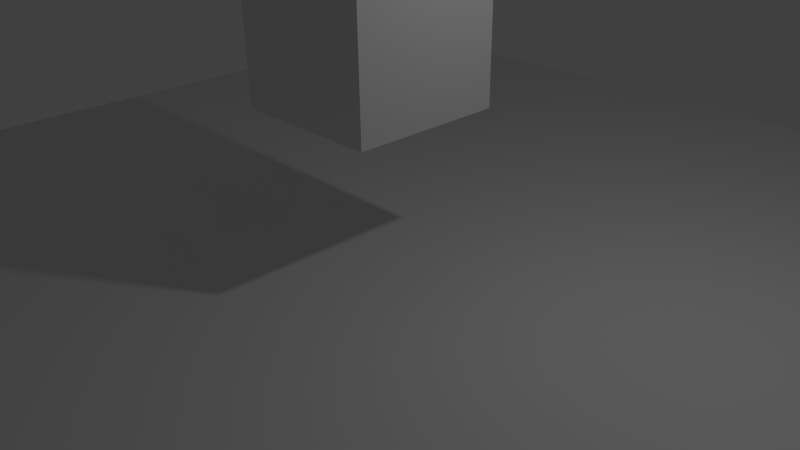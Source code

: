 # Source: test.blend  (saved by Blender 2.75.0; exported with 4.5.12 LTS)
import bpy
from mathutils import Matrix  # noqa: F401  (used for matrix-valued properties, if any)

bpy.ops.wm.read_factory_settings(use_empty=True)
scene = bpy.context.scene
scene.name = 'Scene'

# ---- collections
col_collection_1 = bpy.data.collections.new('Collection 1'); scene.collection.children.link(col_collection_1)

# ---- materials (node trees are filled in below, after node groups)
mat_material = bpy.data.materials.new('Material')
mat_material.alpha_threshold = 0.0
mat_material.roughness = 0.5
mat_material.line_color = (0.0, 0.0, 0.0, 1.0)

# ---- material node trees

# ---- world
world_world = bpy.data.worlds.new('World'); scene.world = world_world
world_world.color = (0.05088, 0.05088, 0.05088)
world_world.use_sun_shadow = False
world_world.sun_shadow_jitter_overblur = 0.0
world_world.cycles.sampling_method = 'MANUAL'
world_world.cycles.sample_map_resolution = 256

# ---- cameras
cam_camera = bpy.data.cameras.new('Camera')
cam_camera.clip_end = 100.0
cam_camera.lens = 35.0
cam_camera.sensor_width = 32.0
cam_camera.sensor_height = 18.0
cam_camera.ortho_scale = 7.314
cam_camera.dof.focus_distance = 0.0
cam_camera.dof.aperture_fstop = 128.0

# ---- lights
light_lamp = bpy.data.lights.new('Lamp', 'POINT')
light_lamp.transmission_factor = 0.0
light_lamp.cutoff_distance = 30.0
light_lamp.energy = 100.0
light_lamp.shadow_buffer_clip_start = 1.001
light_lamp.shadow_soft_size = 0.1
light_lamp.shadow_maximum_resolution = 0.006
light_lamp.use_absolute_resolution = True
light_lamp.cycles.use_multiple_importance_sampling = False

# ---- meshes
me_plane = bpy.data.meshes.new('Plane')
me_plane.from_pydata([(-1.0, -1.0, 0.0), (1.0, -1.0, 0.0), (-1.0, 1.0, 0.0), (1.0, 1.0, 0.0)], [], [(0, 1, 3, 2)])
me_plane.use_remesh_preserve_volume = False
me_plane.use_remesh_preserve_attributes = False
me_plane.use_mirror_vertex_groups = False
me_plane.update()
me_cube = bpy.data.meshes.new('Cube')
me_cube.from_pydata([(1.0, 1.0, -1.0), (1.0, -1.0, -1.0), (-1.0, -1.0, -1.0), (-1.0, 1.0, -1.0), (1.0, 1.0, 1.0), (1.0, -1.0, 1.0), (-1.0, -1.0, 1.0), (-1.0, 1.0, 1.0)], [], [(0, 1, 2, 3), (4, 7, 6, 5), (0, 4, 5, 1), (1, 5, 6, 2), (2, 6, 7, 3), (4, 0, 3, 7)])
me_cube.materials.append(mat_material)
me_cube.use_remesh_preserve_volume = False
me_cube.use_remesh_preserve_attributes = False
me_cube.use_mirror_vertex_groups = False
me_cube.update()

# ---- objects
ob_plane = bpy.data.objects.new('Plane', me_plane)
ob_cube = bpy.data.objects.new('Cube', me_cube)
ob_lamp = bpy.data.objects.new('Lamp', light_lamp)
ob_camera = bpy.data.objects.new('Camera', cam_camera)

# ---- transforms, parenting, visibility, modifiers, constraints
ob_plane.location = (0.0, 0.0, 0.0)
ob_plane.scale = (8.124, 8.248, 1.0)
ob_plane.lineart.crease_threshold = 0.0
ob_cube.location = (0.0, 0.0, 2.964)
ob_cube.lock_rotations_4d = False
ob_cube.empty_display_type = 'ARROWS'
ob_cube.lineart.crease_threshold = 0.0
ob_lamp.location = (4.076, 1.005, 5.904)
ob_lamp.rotation_euler = (0.6503, 0.05522, 1.866)
ob_lamp.lock_rotations_4d = False
ob_lamp.empty_display_type = 'ARROWS'
ob_lamp.color = (0.0, 0.0, 0.0, 0.0)
ob_lamp.lineart.crease_threshold = 0.0
ob_camera.location = (7.481, -6.508, 5.344)
ob_camera.rotation_euler = (1.109, 0.01082, 0.8149)
ob_camera.lock_rotations_4d = False
ob_camera.empty_display_type = 'ARROWS'
ob_camera.color = (0.0, 0.0, 0.0, 0.0)
ob_camera.display_type = 'WIRE'
ob_camera.lineart.crease_threshold = 0.0

# ---- collection membership
col_collection_1.objects.link(ob_plane)
col_collection_1.objects.link(ob_cube)
col_collection_1.objects.link(ob_lamp)
col_collection_1.objects.link(ob_camera)

# ---- scene / render settings (as saved in the file)
scene.camera = ob_camera
scene.frame_start = 1; scene.frame_end = 250; scene.frame_set(0)
scene.render.engine = 'BLENDER_EEVEE_NEXT'
scene.render.resolution_percentage = 50
scene.render.dither_intensity = 0.0
scene.cycles.use_denoising = False
scene.cycles.samples = 10
scene.cycles.sampling_pattern = 'TABULATED_SOBOL'
scene.cycles.light_sampling_threshold = 0.0
scene.cycles.use_adaptive_sampling = False
scene.cycles.use_light_tree = False
scene.cycles.blur_glossy = 0.0
scene.cycles.pixel_filter_type = 'GAUSSIAN'
scene.cycles.sample_clamp_indirect = 0.0
scene.view_settings.view_transform = 'Standard'
bpy.context.view_layer.update()

